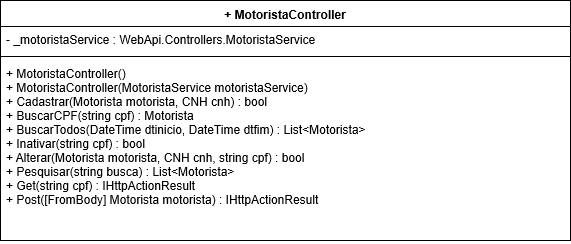

The diagram above was exported from draw.io. Its source (the exported page's mxGraphModel, read from the mxfile embedded in the PNG):
<mxGraphModel shadow="0" math="0" pageHeight="1169" pageWidth="827" pageScale="1" page="1" fold="1" arrows="1" connect="1" tooltips="1" guides="1" gridSize="10" dy="599" dx="1038" grid="1">
  <root>
    <mxCell id="0" />
    <mxCell id="1" parent="0" />
    <mxCell id="LAghey6KlHhv1gByfTzI-1" value="+ MotoristaController" parent="1" vertex="1" style="swimlane;fontStyle=1;align=center;verticalAlign=top;childLayout=stackLayout;horizontal=1;startSize=26;horizontalStack=0;resizeParent=1;resizeParentMax=0;resizeLast=0;collapsible=1;marginBottom=0;">
      <mxGeometry as="geometry" width="570" height="240" x="180" y="120" />
    </mxCell>
    <mxCell id="LAghey6KlHhv1gByfTzI-2" value="- _motoristaService : WebApi.Controllers.MotoristaService" parent="LAghey6KlHhv1gByfTzI-1" vertex="1" style="text;strokeColor=none;fillColor=none;align=left;verticalAlign=top;spacingLeft=4;spacingRight=4;overflow=hidden;rotatable=0;points=[[0,0.5],[1,0.5]];portConstraint=eastwest;">
      <mxGeometry as="geometry" width="570" height="26" y="26" />
    </mxCell>
    <mxCell id="LAghey6KlHhv1gByfTzI-3" value="" parent="LAghey6KlHhv1gByfTzI-1" vertex="1" style="line;strokeWidth=1;fillColor=none;align=left;verticalAlign=middle;spacingTop=-1;spacingLeft=3;spacingRight=3;rotatable=0;labelPosition=right;points=[];portConstraint=eastwest;">
      <mxGeometry as="geometry" width="570" height="8" y="52" />
    </mxCell>
    <mxCell id="LAghey6KlHhv1gByfTzI-4" value="+ MotoristaController()&#10;+ MotoristaController(MotoristaService motoristaService)&#10;+ Cadastrar(Motorista motorista, CNH cnh) : bool&#10;+ BuscarCPF(string cpf) : Motorista&#10;+ BuscarTodos(DateTime dtinicio, DateTime dtfim) : List&lt;Motorista&gt;&#10;+ Inativar(string cpf) : bool&#10;+ Alterar(Motorista motorista, CNH cnh, string cpf) : bool&#10;+ Pesquisar(string busca) : List&lt;Motorista&gt;&#10;+ Get(string cpf) : IHttpActionResult&#10;+ Post([FromBody] Motorista motorista) : IHttpActionResult" parent="LAghey6KlHhv1gByfTzI-1" vertex="1" style="text;strokeColor=none;fillColor=none;align=left;verticalAlign=top;spacingLeft=4;spacingRight=4;overflow=hidden;rotatable=0;points=[[0,0.5],[1,0.5]];portConstraint=eastwest;">
      <mxGeometry as="geometry" width="570" height="180" y="60" />
    </mxCell>
  </root>
</mxGraphModel>